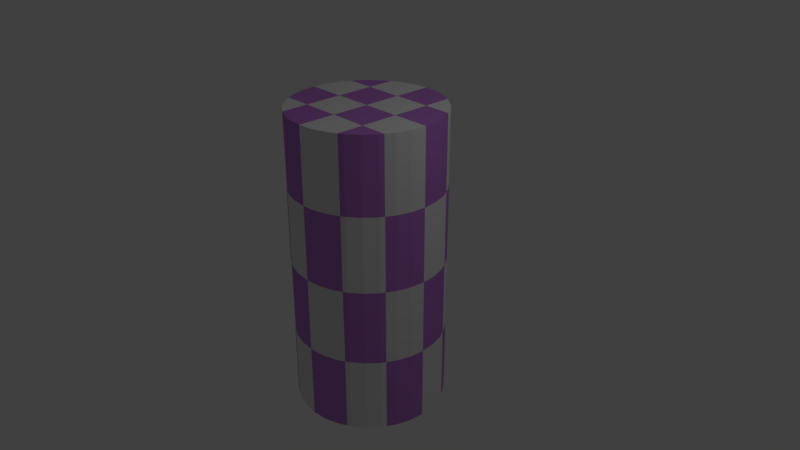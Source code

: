 # Source: cylinder5.blend  (saved by Blender 2.79.0; exported with 4.5.12 LTS)
import bpy
from mathutils import Matrix  # noqa: F401  (used for matrix-valued properties, if any)

bpy.ops.wm.read_factory_settings(use_empty=True)
scene = bpy.context.scene
scene.name = 'Scene'

# ---- collections
col_collection_1 = bpy.data.collections.new('Collection 1'); scene.collection.children.link(col_collection_1)

# ---- images (referenced by path relative to the original .blend; pixels are not part of the script)
import os
ASSET_DIR = os.environ.get("B2B_ASSET_DIR", "")  # directory of the original .blend (textures are referenced by path, not embedded)
HERE = os.path.dirname(os.path.abspath(__file__))  # packed textures are extracted next to this script under _unpacked/

def load_image(name, relpath, width, height, colorspace="sRGB"):
    """Load a texture the original file referenced (path relative to the .blend, or extracted next to this script)."""
    p = next((c for c in (os.path.join(HERE, relpath), os.path.join(ASSET_DIR, relpath)) if relpath and os.path.exists(c)), "")
    if p:
        img = bpy.data.images.load(p, check_existing=True)
        img.name = name
    else:  # same state as the original file: an image datablock whose file is absent (Cycles renders it pink)
        img = bpy.data.images.new(name, width, height)
        img.source = "FILE"
        img.filepath = "//" + (relpath or name)
    img.colorspace_settings.name = colorspace
    return img
img_cylinder5 = load_image('cylinder5', '', 1024, 1024, 'sRGB')

# ---- materials (node trees are filled in below, after node groups)
mat_material_001 = bpy.data.materials.new('Material.001')
mat_material_001.alpha_threshold = 0.0
mat_material_001.use_transparent_shadow = False
mat_material_001.roughness = 0.5

# ---- material node trees
mat_material_001.use_nodes = True; mat_material_001.node_tree.nodes.clear()
_N = mat_material_001.node_tree.nodes; _L = mat_material_001.node_tree.links
n0 = _N.new('ShaderNodeOutputMaterial'); n0.name = 'Material Output'; n0.location = (300, 300)
n1 = _N.new('ShaderNodeBsdfDiffuse'); n1.name = 'Diffuse BSDF'; n1.location = (10, 300)
n2 = _N.new('ShaderNodeTexChecker'); n2.name = 'Checker Texture'; n2.location = (-180, 300)
n2.inputs[2].default_value = (0.5223, 0.2018, 0.6789, 1.0)
n2.inputs[3].default_value = 4.0
n3 = _N.new('ShaderNodeTexImage'); n3.name = 'Image Texture'; n3.location = (-402, 275)
n3.width = 140
n3.image = img_cylinder5
_L.new(n1.outputs[0], n0.inputs[0])
_L.new(n2.outputs[0], n1.inputs[0])
n0.is_active_output = True

# ---- world
world_world = bpy.data.worlds.new('World'); scene.world = world_world
world_world.color = (0.05088, 0.05088, 0.05088)
world_world.use_sun_shadow = False
world_world.sun_shadow_jitter_overblur = 0.0
world_world.cycles.sampling_method = 'MANUAL'

# ---- cameras
cam_camera = bpy.data.cameras.new('Camera')
cam_camera.clip_end = 100.0
cam_camera.lens = 35.0
cam_camera.sensor_width = 32.0
cam_camera.sensor_height = 18.0
cam_camera.ortho_scale = 7.314
cam_camera.dof.focus_distance = 0.0
cam_camera.dof.aperture_fstop = 128.0

# ---- lights
light_lamp = bpy.data.lights.new('Lamp', 'POINT')
light_lamp.transmission_factor = 0.0
light_lamp.cutoff_distance = 30.0
light_lamp.energy = 100.0
light_lamp.shadow_buffer_clip_start = 1.001
light_lamp.shadow_soft_size = 0.1
light_lamp.shadow_maximum_resolution = 0.006
light_lamp.use_absolute_resolution = True

# ---- meshes
me_cylinder = bpy.data.meshes.new('Cylinder')
me_cylinder.from_pydata([(0.0, 1.0, -2.0), (0.0, 1.0, 2.0), (0.1951, 0.9808, -2.0), (0.1951, 0.9808, 2.0), (0.3827, 0.9239, -2.0), (0.3827, 0.9239, 2.0), (0.5556, 0.8315, -2.0), (0.5556, 0.8315, 2.0), (0.7071, 0.7071, -2.0), (0.7071, 0.7071, 2.0), (0.8315, 0.5556, -2.0), (0.8315, 0.5556, 2.0), (0.9239, 0.3827, -2.0), (0.9239, 0.3827, 2.0), (0.9808, 0.1951, -2.0), (0.9808, 0.1951, 2.0), (1.0, 7.55e-08, -2.0), (1.0, 7.55e-08, 2.0), (0.9808, -0.1951, -2.0), (0.9808, -0.1951, 2.0), (0.9239, -0.3827, -2.0), (0.9239, -0.3827, 2.0), (0.8315, -0.5556, -2.0), (0.8315, -0.5556, 2.0), (0.7071, -0.7071, -2.0), (0.7071, -0.7071, 2.0), (0.5556, -0.8315, -2.0), (0.5556, -0.8315, 2.0), (0.3827, -0.9239, -2.0), (0.3827, -0.9239, 2.0), (0.1951, -0.9808, -2.0), (0.1951, -0.9808, 2.0), (-3.258e-07, -1.0, -2.0), (-3.258e-07, -1.0, 2.0), (-0.1951, -0.9808, -2.0), (-0.1951, -0.9808, 2.0), (-0.3827, -0.9239, -2.0), (-0.3827, -0.9239, 2.0), (-0.5556, -0.8315, -2.0), (-0.5556, -0.8315, 2.0), (-0.7071, -0.7071, -2.0), (-0.7071, -0.7071, 2.0), (-0.8315, -0.5556, -2.0), (-0.8315, -0.5556, 2.0), (-0.9239, -0.3827, -2.0), (-0.9239, -0.3827, 2.0), (-0.9808, -0.1951, -2.0), (-0.9808, -0.1951, 2.0), (-1.0, 9.656e-07, -2.0), (-1.0, 9.656e-07, 2.0), (-0.9808, 0.1951, -2.0), (-0.9808, 0.1951, 2.0), (-0.9239, 0.3827, -2.0), (-0.9239, 0.3827, 2.0), (-0.8315, 0.5556, -2.0), (-0.8315, 0.5556, 2.0), (-0.7071, 0.7071, -2.0), (-0.7071, 0.7071, 2.0), (-0.5556, 0.8315, -2.0), (-0.5556, 0.8315, 2.0), (-0.3827, 0.9239, -2.0), (-0.3827, 0.9239, 2.0), (-0.1951, 0.9808, -2.0), (-0.1951, 0.9808, 2.0)], [], [(0, 1, 3, 2), (2, 3, 5, 4), (4, 5, 7, 6), (6, 7, 9, 8), (8, 9, 11, 10), (10, 11, 13, 12), (12, 13, 15, 14), (14, 15, 17, 16), (16, 17, 19, 18), (18, 19, 21, 20), (20, 21, 23, 22), (22, 23, 25, 24), (24, 25, 27, 26), (26, 27, 29, 28), (28, 29, 31, 30), (30, 31, 33, 32), (32, 33, 35, 34), (34, 35, 37, 36), (36, 37, 39, 38), (38, 39, 41, 40), (40, 41, 43, 42), (42, 43, 45, 44), (44, 45, 47, 46), (46, 47, 49, 48), (48, 49, 51, 50), (50, 51, 53, 52), (52, 53, 55, 54), (54, 55, 57, 56), (56, 57, 59, 58), (58, 59, 61, 60), (3, 1, 63, 61, 59, 57, 55, 53, 51, 49, 47, 45, 43, 41, 39, 37, 35, 33, 31, 29, 27, 25, 23, 21, 19, 17, 15, 13, 11, 9, 7, 5), (60, 61, 63, 62), (62, 63, 1, 0), (0, 2, 4, 6, 8, 10, 12, 14, 16, 18, 20, 22, 24, 26, 28, 30, 32, 34, 36, 38, 40, 42, 44, 46, 48, 50, 52, 54, 56, 58, 60, 62)])
_uv = me_cylinder.uv_layers.new(name='UVMap')
_uv.uv.foreach_set('vector', [0.1371, 1.99e-08, 0.1371, 0.6677, 0.1063, 0.6677, 0.1063, 0.0, 0.1063, 0.0, 0.1063, 0.6677, 0.07601, 0.6677, 0.07601, 3.98e-08, 0.07601, 3.98e-08, 0.07601, 0.6677, 0.04749, 0.6677, 0.04749, 1.99e-08, 0.04749, 1.99e-08, 0.04749, 0.6677, 0.02183, 0.6677, 0.02183, 1.99e-08, 0.02183, 1.99e-08, 0.02183, 0.6677, 1.877e-08, 0.6677, 0.0, 3.98e-08, 0.6866, 0.6677, 0.6866, 1.99e-08, 0.7123, 0.0, 0.7123, 0.6677, 0.7123, 0.6677, 0.7123, 0.0, 0.7408, 0.0, 0.7408, 0.6677, 0.7408, 0.6677, 0.7408, 0.0, 0.7711, 0.0, 0.7711, 0.6677, 0.7711, 0.6677, 0.7711, 0.0, 0.8019, 3.98e-08, 0.8019, 0.6677, 0.8019, 0.6677, 0.8019, 3.98e-08, 0.8322, 0.0, 0.8322, 0.6677, 0.8322, 0.6677, 0.8322, 0.0, 0.8607, 1.99e-08, 0.8607, 0.6677, 0.8607, 0.6677, 0.8607, 1.99e-08, 0.8864, 0.0, 0.8864, 0.6677, 0.2434, 0.6677, 0.2434, 3.98e-08, 0.2691, 3.98e-08, 0.2691, 0.6677, 0.2691, 0.6677, 0.2691, 3.98e-08, 0.2976, 0.0, 0.2976, 0.6677, 0.2976, 0.6677, 0.2976, 0.0, 0.3279, 3.98e-08, 0.3279, 0.6677, 0.3279, 0.6677, 0.3279, 3.98e-08, 0.3587, 3.98e-08, 0.3587, 0.6677, 0.3587, 0.6677, 0.3587, 3.98e-08, 0.389, 3.98e-08, 0.389, 0.6677, 0.389, 0.6677, 0.389, 3.98e-08, 0.4175, 0.0, 0.4175, 0.6677, 0.4175, 0.6677, 0.4175, 0.0, 0.4432, 3.98e-08, 0.4432, 0.6677, 0.4432, 0.6677, 0.4432, 3.98e-08, 0.465, 3.98e-08, 0.465, 0.6677, 0.6866, 3.98e-08, 0.6866, 0.6677, 0.661, 0.6677, 0.661, 0.0, 0.661, 0.0, 0.661, 0.6677, 0.6324, 0.6677, 0.6324, 0.0, 0.6324, 0.0, 0.6324, 0.6677, 0.6022, 0.6677, 0.6022, 3.98e-08, 0.6022, 3.98e-08, 0.6022, 0.6677, 0.5713, 0.6677, 0.5713, 0.0, 0.5713, 0.0, 0.5713, 0.6677, 0.541, 0.6677, 0.541, 3.98e-08, 0.541, 3.98e-08, 0.541, 0.6677, 0.5125, 0.6677, 0.5125, 3.98e-08, 0.5125, 3.98e-08, 0.5125, 0.6677, 0.4868, 0.6677, 0.4868, 3.98e-08, 0.4868, 3.98e-08, 0.4868, 0.6677, 0.465, 0.6677, 0.465, 3.98e-08, 0.2434, 1.99e-08, 0.2434, 0.6677, 0.2216, 0.6677, 0.2216, 1.99e-08, 0.2216, 1.99e-08, 0.2216, 0.6677, 0.1959, 0.6677, 0.1959, 1.99e-08, 0.8279, 1.0, 0.7976, 0.9936, 0.7691, 0.9811, 0.7434, 0.9629, 0.7216, 0.9398, 0.7044, 0.9126, 0.6926, 0.8823, 0.6866, 0.8502, 0.6866, 0.8175, 0.6926, 0.7854, 0.7044, 0.7552, 0.7216, 0.728, 0.7434, 0.7048, 0.7691, 0.6866, 0.7976, 0.6741, 0.8279, 0.6677, 0.8587, 0.6677, 0.889, 0.6741, 0.9175, 0.6866, 0.9432, 0.7048, 0.965, 0.728, 0.9822, 0.7552, 0.994, 0.7854, 1.0, 0.8175, 1.0, 0.8502, 0.994, 0.8823, 0.9822, 0.9126, 0.965, 0.9398, 0.9432, 0.9629, 0.9175, 0.9811, 0.889, 0.9936, 0.8587, 1.0, 0.1959, 1.99e-08, 0.1959, 0.6677, 0.1674, 0.6677, 0.1674, 1.99e-08, 0.1674, 1.99e-08, 0.1674, 0.6677, 0.1371, 0.6677, 0.1371, 1.99e-08, 0.2341, 0.9811, 0.2084, 0.9629, 0.1866, 0.9398, 0.1695, 0.9126, 0.1577, 0.8823, 0.1516, 0.8502, 0.1516, 0.8175, 0.1577, 0.7854, 0.1695, 0.7552, 0.1866, 0.728, 0.2084, 0.7048, 0.2341, 0.6866, 0.2626, 0.6741, 0.2929, 0.6677, 0.3238, 0.6677, 0.354, 0.6741, 0.3825, 0.6866, 0.4082, 0.7048, 0.43, 0.728, 0.4472, 0.7552, 0.459, 0.7854, 0.465, 0.8175, 0.465, 0.8502, 0.459, 0.8823, 0.4472, 0.9126, 0.43, 0.9398, 0.4082, 0.9629, 0.3825, 0.9811, 0.354, 0.9936, 0.3238, 1.0, 0.2929, 1.0, 0.2626, 0.9936])
me_cylinder.materials.append(mat_material_001)
me_cylinder.use_remesh_preserve_volume = False
me_cylinder.use_remesh_preserve_attributes = False
me_cylinder.use_mirror_vertex_groups = False
me_cylinder.update()

# ---- objects
ob_cylinder = bpy.data.objects.new('Cylinder', me_cylinder)
ob_lamp = bpy.data.objects.new('Lamp', light_lamp)
ob_camera = bpy.data.objects.new('Camera', cam_camera)

# ---- transforms, parenting, visibility, modifiers, constraints
ob_cylinder.location = (0.0, 0.0, 0.0)
ob_cylinder.lineart.crease_threshold = 0.0
ob_lamp.location = (4.076, 1.005, 5.904)
ob_lamp.rotation_euler = (0.6503, 0.05522, 1.866)
ob_lamp.lock_rotations_4d = False
ob_lamp.empty_display_type = 'ARROWS'
ob_lamp.color = (0.0, 0.0, 0.0, 0.0)
ob_lamp.lineart.crease_threshold = 0.0
ob_camera.location = (7.481, -6.508, 5.344)
ob_camera.rotation_euler = (1.109, 0.0, 0.8149)
ob_camera.lock_rotations_4d = False
ob_camera.empty_display_type = 'ARROWS'
ob_camera.color = (0.0, 0.0, 0.0, 0.0)
ob_camera.display_type = 'WIRE'
ob_camera.lineart.crease_threshold = 0.0

# ---- collection membership
col_collection_1.objects.link(ob_cylinder)
col_collection_1.objects.link(ob_lamp)
col_collection_1.objects.link(ob_camera)

# ---- scene / render settings (as saved in the file)
scene.camera = ob_camera
scene.frame_start = 1; scene.frame_end = 250; scene.frame_set(1)
scene.render.engine = 'BLENDER_EEVEE_NEXT'
scene.render.resolution_percentage = 50
scene.render.dither_intensity = 0.0
scene.cycles.use_denoising = False
scene.cycles.samples = 128
scene.cycles.sampling_pattern = 'TABULATED_SOBOL'
scene.cycles.use_adaptive_sampling = False
scene.cycles.use_light_tree = False
scene.cycles.blur_glossy = 0.0
scene.cycles.sample_clamp_indirect = 0.0
scene.cycles.bake_type = 'ENVIRONMENT'
scene.view_settings.view_transform = 'Standard'
bpy.context.view_layer.update()
